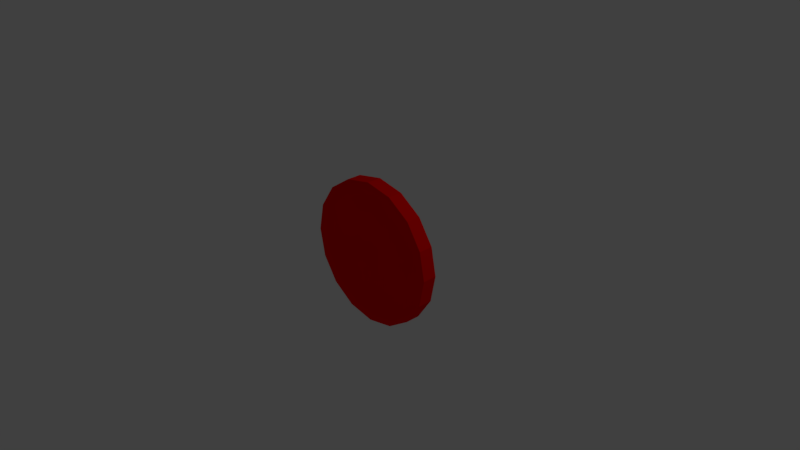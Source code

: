 # Source: Target.blend  (saved by Blender 2.78.0; exported with 4.5.12 LTS)
import bpy
from mathutils import Matrix  # noqa: F401  (used for matrix-valued properties, if any)

bpy.ops.wm.read_factory_settings(use_empty=True)
scene = bpy.context.scene
scene.name = 'Scene'

# ---- collections
col_collection_1 = bpy.data.collections.new('Collection 1'); scene.collection.children.link(col_collection_1)

# ---- materials (node trees are filled in below, after node groups)
mat_target_white = bpy.data.materials.new('Target White')
mat_target_white.alpha_threshold = 0.0
mat_target_white.use_transparent_shadow = False
mat_target_white.diffuse_color = (1.0, 1.0, 1.0, 1.0)
mat_target_white.roughness = 0.5
mat_target_white.specular_intensity = 0.0
mat_target_white.line_color = (0.0, 0.0, 0.0, 1.0)
mat_target_red = bpy.data.materials.new('Target Red')
mat_target_red.alpha_threshold = 0.0
mat_target_red.use_transparent_shadow = False
mat_target_red.diffuse_color = (1.0, 0.0, 0.0, 1.0)
mat_target_red.roughness = 0.5
mat_target_red.specular_intensity = 0.0

# ---- material node trees

# ---- world
world_world = bpy.data.worlds.new('World'); scene.world = world_world
world_world.color = (0.05088, 0.05088, 0.05088)
world_world.use_sun_shadow = False
world_world.sun_shadow_jitter_overblur = 0.0
world_world.cycles.sampling_method = 'MANUAL'

# ---- cameras
cam_camera = bpy.data.cameras.new('Camera')
cam_camera.clip_end = 100.0
cam_camera.lens = 35.0
cam_camera.sensor_width = 32.0
cam_camera.sensor_height = 18.0
cam_camera.ortho_scale = 7.314
cam_camera.dof.focus_distance = 0.0
cam_camera.dof.aperture_fstop = 128.0

# ---- lights
light_lamp = bpy.data.lights.new('Lamp', 'POINT')
light_lamp.transmission_factor = 0.0
light_lamp.cutoff_distance = 30.0
light_lamp.energy = 100.0
light_lamp.shadow_buffer_clip_start = 1.001
light_lamp.shadow_soft_size = 0.1
light_lamp.shadow_maximum_resolution = 0.006
light_lamp.use_absolute_resolution = True

# ---- meshes
me_cube = bpy.data.meshes.new('Cube')
me_cube.from_pydata([(-0.3827, 5.96e-08, -0.9239), (-0.7071, 5.96e-08, -0.7071), (-0.9239, 2.98e-08, -0.3827), (-1.0, 0.0, -4.371e-08), (-0.9239, -2.98e-08, 0.3827), (-0.7071, -5.96e-08, 0.7071), (-0.3827, -5.96e-08, 0.9239), (0.0, 0.0, 1.0), (0.0, 0.2, 1.0), (-0.3827, 0.2, 0.9239), (-0.7071, 0.2, 0.7071), (-0.9239, 0.2, 0.3827), (-1.0, 0.2, -4.371e-08), (-0.9239, 0.2, -0.3827), (-0.7071, 0.2, -0.7071), (-0.3827, 0.2, -0.9239), (-1.51e-07, 0.2, -1.0), (0.3827, 0.2, -0.9239), (0.7071, 0.2, -0.7071), (0.9239, 0.2, -0.3827), (1.0, 0.2, 1.192e-08), (0.9239, 0.2, 0.3827), (0.7071, 0.2, 0.7071), (0.3827, 0.2, 0.9239), (-1.51e-07, 0.0, -1.0), (0.3827, 5.96e-08, -0.9239), (0.7071, 5.96e-08, -0.7071), (0.9239, 2.98e-08, -0.3827), (1.0, 0.0, 1.192e-08), (0.9239, -2.98e-08, 0.3827), (0.7071, -5.96e-08, 0.7071), (0.3827, -5.96e-08, 0.9239), (0.0, 0.2, -1.589e-08), (-0.4619, 0.2, 0.1913), (-0.5, 0.2, -2.98e-08), (-0.1913, 0.2, -0.4619), (0.3536, 0.2, 0.3536), (0.5, 0.2, -1.984e-09), (-0.3536, 0.2, -0.3536), (0.4619, 0.2, 0.1913), (-0.4619, 0.2, -0.1913), (0.4619, 0.2, -0.1913), (-0.3536, 0.2, 0.3536), (0.3536, 0.2, -0.3536), (-0.1913, 0.2, 0.4619), (0.1913, 0.2, -0.4619), (0.0, 0.2, 0.5), (-7.55e-08, 0.2, -0.5), (0.1913, 0.2, 0.4619), (-3.775e-08, 0.2, -0.25), (0.231, 0.2, -0.09567), (-0.09567, 0.2, -0.231), (0.25, 0.2, -8.939e-09), (0.09567, 0.2, 0.231), (-0.1768, 0.2, 0.1768), (0.1768, 0.2, 0.1768), (0.1768, 0.2, -0.1768), (-0.09567, 0.2, 0.231), (-0.1768, 0.2, -0.1768), (-0.231, 0.2, 0.09567), (0.09567, 0.2, -0.231), (0.231, 0.2, 0.09567), (-0.25, 0.2, -2.285e-08), (0.0, 0.2, 0.25), (-0.231, 0.2, -0.09567), (-0.75, 0.2, -3.676e-08), (-0.287, 0.2, -0.6929), (0.5303, 0.2, 0.5303), (-0.5303, 0.2, -0.5303), (0.6929, 0.2, 0.287), (-0.6929, 0.2, 0.287), (0.75, 0.2, 4.97e-09), (-0.6929, 0.2, -0.287), (0.6929, 0.2, -0.287), (-0.5303, 0.2, 0.5303), (0.5303, 0.2, -0.5303), (-0.287, 0.2, 0.6929), (0.287, 0.2, -0.6929), (0.0, 0.2, 0.75), (-1.132e-07, 0.2, -0.75), (0.287, 0.2, 0.6929)], [], [(18, 26, 25, 17), (9, 6, 7, 8), (11, 4, 5, 10), (17, 25, 24, 16), (8, 7, 31, 23), (10, 5, 6, 9), (19, 27, 26, 18), (12, 3, 4, 11), (20, 28, 27, 19), (13, 2, 3, 12), (21, 29, 28, 20), (14, 1, 2, 13), (22, 30, 29, 21), (15, 0, 1, 14), (23, 31, 30, 22), (16, 24, 0, 15), (28, 29, 30, 31, 7, 6, 5, 4, 3, 2, 1, 0, 24, 25, 26, 27), (9, 76, 74, 10), (12, 65, 72, 13), (11, 70, 65, 12), (10, 74, 70, 11), (32, 57, 63), (8, 23, 80, 78), (32, 53, 55), (22, 21, 69, 67), (32, 61, 52), (19, 73, 71, 20), (18, 75, 73, 19), (17, 77, 75, 18), (16, 79, 77, 17), (15, 66, 79, 16), (14, 68, 66, 15), (13, 72, 68, 14), (34, 33, 59, 62), (42, 44, 57, 54), (46, 44, 76, 78), (36, 48, 80, 67), (37, 39, 69, 71), (41, 43, 56, 50), (45, 47, 49, 60), (35, 38, 58, 51), (40, 34, 62, 64), (33, 42, 54, 59), (46, 48, 53, 63), (36, 39, 61, 55), (37, 41, 50, 52), (43, 45, 60, 56), (47, 35, 51, 49), (38, 40, 64, 58), (63, 57, 44, 46), (55, 53, 48, 36), (52, 61, 39, 37), (62, 59, 32), (54, 57, 32), (50, 56, 32), (51, 58, 32), (59, 54, 32), (55, 61, 32), (56, 60, 32), (58, 64, 32), (60, 49, 32), (64, 62, 32), (63, 53, 32), (52, 50, 32), (49, 51, 32), (74, 76, 44, 42), (65, 70, 33, 34), (73, 75, 43, 41), (77, 79, 47, 45), (66, 68, 38, 35), (67, 80, 23, 22), (72, 65, 34, 40), (70, 74, 42, 33), (78, 80, 48, 46), (67, 69, 39, 36), (71, 73, 41, 37), (75, 77, 45, 43), (79, 66, 35, 47), (68, 72, 40, 38), (78, 76, 9, 8), (71, 69, 21, 20)])
me_cube.polygons.foreach_set('material_index', [1, 1, 1, 1, 1, 1, 1, 1, 1, 1, 1, 1, 1, 1, 1, 1, 1, 1, 1, 1, 1, 0, 1, 0, 1, 0, 1, 1, 1, 1, 1, 1, 1, 1, 1, 0, 0, 0, 1, 1, 1, 1, 1, 1, 1, 1, 1, 1, 1, 1, 1, 1, 0, 0, 0, 0, 0, 0, 0, 0, 0, 0, 0, 0, 0, 0, 0, 0, 0, 0, 1, 0, 0, 0, 0, 0, 0, 0, 0, 1, 1])
me_cube.materials.append(mat_target_white)
me_cube.materials.append(mat_target_red)
me_cube.use_remesh_preserve_volume = False
me_cube.use_remesh_preserve_attributes = False
me_cube.use_mirror_vertex_groups = False
me_cube.update()

# ---- objects
ob_cylinder = bpy.data.objects.new('Cylinder', me_cube)
ob_lamp = bpy.data.objects.new('Lamp', light_lamp)
ob_camera = bpy.data.objects.new('Camera', cam_camera)

# ---- transforms, parenting, visibility, modifiers, constraints
ob_cylinder.location = (0.0, 0.0, 0.0)
ob_cylinder.lock_rotations_4d = False
ob_cylinder.empty_display_type = 'ARROWS'
ob_cylinder.lineart.crease_threshold = 0.0
ob_lamp.location = (4.076, 1.005, 5.904)
ob_lamp.rotation_euler = (0.6503, 0.05522, 1.866)
ob_lamp.lock_rotations_4d = False
ob_lamp.empty_display_type = 'ARROWS'
ob_lamp.color = (0.0, 0.0, 0.0, 0.0)
ob_lamp.lineart.crease_threshold = 0.0
ob_camera.location = (7.481, -6.508, 5.344)
ob_camera.rotation_euler = (1.109, 0.0, 0.8149)
ob_camera.lock_rotations_4d = False
ob_camera.empty_display_type = 'ARROWS'
ob_camera.color = (0.0, 0.0, 0.0, 0.0)
ob_camera.display_type = 'WIRE'
ob_camera.lineart.crease_threshold = 0.0

# ---- collection membership
col_collection_1.objects.link(ob_cylinder)
col_collection_1.objects.link(ob_lamp)
col_collection_1.objects.link(ob_camera)

# ---- scene / render settings (as saved in the file)
scene.camera = ob_camera
scene.frame_start = 1; scene.frame_end = 250; scene.frame_set(1)
scene.render.engine = 'BLENDER_EEVEE_NEXT'
scene.render.resolution_percentage = 50
scene.render.dither_intensity = 0.0
scene.cycles.use_denoising = False
scene.cycles.samples = 128
scene.cycles.sampling_pattern = 'TABULATED_SOBOL'
scene.cycles.light_sampling_threshold = 0.0
scene.cycles.use_adaptive_sampling = False
scene.cycles.use_light_tree = False
scene.cycles.blur_glossy = 0.0
scene.cycles.sample_clamp_indirect = 0.0
scene.view_settings.view_transform = 'Standard'
bpy.context.view_layer.update()
